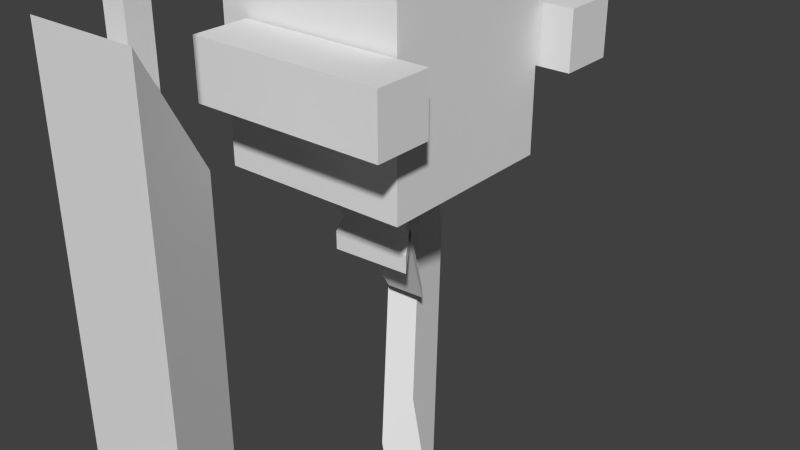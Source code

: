 # Source: untitled1.blend  (saved by Blender 2.77.0; exported with 4.5.12 LTS)
import bpy
from mathutils import Matrix  # noqa: F401  (used for matrix-valued properties, if any)

bpy.ops.wm.read_factory_settings(use_empty=True)
scene = bpy.context.scene
scene.name = 'Scene'

# ---- collections
col_collection_1 = bpy.data.collections.new('Collection 1'); scene.collection.children.link(col_collection_1)

# ---- world
world_world = bpy.data.worlds.new('World'); scene.world = world_world
world_world.color = (0.05088, 0.05088, 0.05088)
world_world.use_sun_shadow = False
world_world.sun_shadow_jitter_overblur = 0.0
world_world.cycles.sampling_method = 'NONE'
world_world.cycles.sample_map_resolution = 256

# ---- meshes
me_cube_004 = bpy.data.meshes.new('Cube.004')
me_cube_004.from_pydata([(-1.0, -1.0, -1.0), (-1.0, -1.0, 1.0), (-1.0, 1.0, -1.0), (-1.0, 1.0, 1.0), (1.0, -1.0, -1.0), (1.0, -1.0, 1.0), (1.0, 1.0, -1.0), (1.0, 1.0, 1.0)], [], [(1, 3, 2, 0), (3, 7, 6, 2), (7, 5, 4, 6), (5, 1, 0, 4), (0, 2, 6, 4), (5, 7, 3, 1)])
me_cube_004.use_remesh_preserve_volume = False
me_cube_004.use_remesh_preserve_attributes = False
me_cube_004.use_mirror_vertex_groups = False
me_cube_004.update()
me_cube_005 = bpy.data.meshes.new('Cube.005')
me_cube_005.from_pydata([(-1.0, -1.0, -1.0), (-1.0, -1.0, 1.0), (-1.0, 1.0, -1.0), (-1.0, 1.0, 1.0), (1.0, -1.0, -1.0), (1.0, -1.0, 1.0), (1.0, 1.0, -1.0), (1.0, 1.0, 1.0)], [], [(1, 3, 2, 0), (3, 7, 6, 2), (7, 5, 4, 6), (5, 1, 0, 4), (0, 2, 6, 4), (5, 7, 3, 1)])
me_cube_005.use_remesh_preserve_volume = False
me_cube_005.use_remesh_preserve_attributes = False
me_cube_005.use_mirror_vertex_groups = False
me_cube_005.update()
me_cube_006 = bpy.data.meshes.new('Cube.006')
me_cube_006.from_pydata([(-1.322, -1.322, -0.6353), (-0.6571, -0.6571, 0.9447), (-1.322, 1.322, -0.6353), (-0.6571, 0.6571, 0.9447), (1.322, -1.322, -0.6353), (0.6571, -0.6571, 0.9447), (1.322, 1.322, -0.6353), (0.6571, 0.6571, 0.9447)], [], [(1, 3, 2, 0), (3, 7, 6, 2), (7, 5, 4, 6), (5, 1, 0, 4), (0, 2, 6, 4), (5, 7, 3, 1)])
me_cube_006.use_remesh_preserve_volume = False
me_cube_006.use_remesh_preserve_attributes = False
me_cube_006.use_mirror_vertex_groups = False
me_cube_006.update()
me_cube_009 = bpy.data.meshes.new('Cube.009')
me_cube_009.from_pydata([(-1.0, -1.0, -1.0), (-1.0, -1.0, 1.0), (-1.0, 1.0, -1.0), (-1.0, 1.0, 1.0), (1.0, -1.0, -1.0), (1.0, -1.0, 1.0), (1.0, 1.0, -1.0), (1.0, 1.0, 1.0)], [], [(1, 3, 2, 0), (3, 7, 6, 2), (7, 5, 4, 6), (5, 1, 0, 4), (0, 2, 6, 4), (5, 7, 3, 1)])
me_cube_009.use_remesh_preserve_volume = False
me_cube_009.use_remesh_preserve_attributes = False
me_cube_009.use_mirror_vertex_groups = False
me_cube_009.update()
me_cube_008 = bpy.data.meshes.new('Cube.008')
me_cube_008.from_pydata([(-1.0, -1.0, -1.0), (-1.0, -1.0, 1.0), (-1.0, 1.0, -1.0), (-1.0, 1.0, 1.0), (1.0, -1.0, -1.0), (1.0, -1.0, 1.0), (1.0, 1.0, -1.0), (1.0, 1.0, 1.0)], [], [(1, 3, 2, 0), (3, 7, 6, 2), (7, 5, 4, 6), (5, 1, 0, 4), (0, 2, 6, 4), (5, 7, 3, 1)])
me_cube_008.use_remesh_preserve_volume = False
me_cube_008.use_remesh_preserve_attributes = False
me_cube_008.use_mirror_vertex_groups = False
me_cube_008.update()
me_cube_007 = bpy.data.meshes.new('Cube.007')
me_cube_007.from_pydata([(-1.322, -1.322, -0.6353), (-0.6571, -0.6571, 0.9447), (-1.322, 1.322, -0.6353), (-0.6571, 0.6571, 0.9447), (1.322, -1.322, -0.6353), (0.6571, -0.6571, 0.9447), (1.322, 1.322, -0.6353), (0.6571, 0.6571, 0.9447)], [], [(1, 3, 2, 0), (3, 7, 6, 2), (7, 5, 4, 6), (5, 1, 0, 4), (0, 2, 6, 4), (5, 7, 3, 1)])
me_cube_007.use_remesh_preserve_volume = False
me_cube_007.use_remesh_preserve_attributes = False
me_cube_007.use_mirror_vertex_groups = False
me_cube_007.update()
me_cube_003 = bpy.data.meshes.new('Cube.003')
me_cube_003.from_pydata([(-1.0, -1.0, -1.0), (-1.0, -1.0, 1.0), (-1.0, 1.0, -1.0), (-1.0, 1.0, 1.0), (1.0, -1.0, -1.0), (1.0, -1.0, 1.0), (1.0, 1.0, -1.0), (1.0, 1.0, 1.0)], [], [(1, 3, 2, 0), (3, 7, 6, 2), (7, 5, 4, 6), (5, 1, 0, 4), (0, 2, 6, 4), (5, 7, 3, 1)])
me_cube_003.use_remesh_preserve_volume = False
me_cube_003.use_remesh_preserve_attributes = False
me_cube_003.use_mirror_vertex_groups = False
me_cube_003.update()
me_cube_002 = bpy.data.meshes.new('Cube.002')
me_cube_002.from_pydata([(-0.544, -0.544, -0.3679), (-1.0, -1.0, 1.0), (-0.544, 0.544, -0.3679), (-1.0, 1.0, 1.0), (0.544, -0.544, -0.3679), (1.0, -1.0, 1.0), (0.544, 0.544, -0.3679), (1.0, 1.0, 1.0)], [], [(1, 3, 2, 0), (3, 7, 6, 2), (7, 5, 4, 6), (5, 1, 0, 4), (0, 2, 6, 4), (5, 7, 3, 1)])
me_cube_002.use_remesh_preserve_volume = False
me_cube_002.use_remesh_preserve_attributes = False
me_cube_002.use_mirror_vertex_groups = False
me_cube_002.update()
me_cube_011 = bpy.data.meshes.new('Cube.011')
me_cube_011.from_pydata([(-0.4832, -1.0, -1.0), (-0.4832, -1.0, 1.0), (-0.4832, 1.0, -1.0), (-0.4832, 1.0, 1.0), (1.517, -1.0, -1.0), (1.517, -1.0, 1.0), (1.517, 1.0, -1.0), (1.517, 1.0, 1.0)], [], [(1, 3, 2, 0), (3, 7, 6, 2), (7, 5, 4, 6), (5, 1, 0, 4), (0, 2, 6, 4), (5, 7, 3, 1)])
me_cube_011.use_remesh_preserve_volume = False
me_cube_011.use_remesh_preserve_attributes = False
me_cube_011.use_mirror_vertex_groups = False
me_cube_011.update()
me_cube_010 = bpy.data.meshes.new('Cube.010')
me_cube_010.from_pydata([(-0.4832, -1.0, -1.0), (-0.4832, -1.0, 1.0), (-0.4832, 1.0, -1.0), (-0.4832, 1.0, 1.0), (1.517, -1.0, -1.0), (1.517, -1.0, 1.0), (1.517, 1.0, -1.0), (1.517, 1.0, 1.0)], [], [(1, 3, 2, 0), (3, 7, 6, 2), (7, 5, 4, 6), (5, 1, 0, 4), (0, 2, 6, 4), (5, 7, 3, 1)])
me_cube_010.use_remesh_preserve_volume = False
me_cube_010.use_remesh_preserve_attributes = False
me_cube_010.use_mirror_vertex_groups = False
me_cube_010.update()
me_cube_001 = bpy.data.meshes.new('Cube.001')
me_cube_001.from_pydata([(-1.0, -1.0, -1.0), (-1.0, -1.0, 1.0), (-1.0, 1.0, -1.0), (-1.0, 1.0, 1.0), (1.0, -1.0, -1.0), (1.0, -1.0, 1.0), (1.0, 1.0, -1.0), (1.0, 1.0, 1.0)], [], [(1, 3, 2, 0), (3, 7, 6, 2), (7, 5, 4, 6), (5, 1, 0, 4), (0, 2, 6, 4), (5, 7, 3, 1)])
me_cube_001.use_remesh_preserve_volume = False
me_cube_001.use_remesh_preserve_attributes = False
me_cube_001.use_mirror_vertex_groups = False
me_cube_001.update()
arm_armature = bpy.data.armatures.new('Armature')  # bones are not reproduced

# ---- objects
ob_armature = bpy.data.objects.new('Armature', arm_armature)
ob_cube_003 = bpy.data.objects.new('Cube.003', me_cube_004)
ob_cube_004 = bpy.data.objects.new('Cube.004', me_cube_005)
ob_cube_005 = bpy.data.objects.new('Cube.005', me_cube_006)
ob_cube_008 = bpy.data.objects.new('Cube.008', me_cube_009)
ob_cube_007 = bpy.data.objects.new('Cube.007', me_cube_008)
ob_cube_006 = bpy.data.objects.new('Cube.006', me_cube_007)
ob_cube_002 = bpy.data.objects.new('Cube.002', me_cube_003)
ob_cube_001 = bpy.data.objects.new('Cube.001', me_cube_002)
ob_gun_left = bpy.data.objects.new('gun_left', me_cube_011)
ob_gun_right = bpy.data.objects.new('gun_right', me_cube_010)
ob_cube = bpy.data.objects.new('Cube', me_cube_001)

# ---- transforms, parenting, visibility, modifiers, constraints
ob_armature.location = (0.0, 0.0, 2.396)
ob_armature.show_in_front = True
ob_armature.lineart.crease_threshold = 0.0
ob_cube_003.location = (0.3379, -0.8446, 2.238)
ob_cube_003.rotation_euler = (4e-08, -0.691, -1.111e-07)
ob_cube_003.scale = (0.2698, 0.2698, 0.8182)
ob_cube_003.lineart.crease_threshold = 0.0
_c = ob_cube_003.constraints.new('CHILD_OF'); _c.name = 'Child Of'
_c.target = ob_armature
_c.subtarget = 'thig.r'
_c.set_inverse_pending = False
_c.inverse_matrix = ((-0.7464, -2.594e-07, -0.6655, 1.758), (0.6655, 2.912e-07, -0.7464, 2.074), (2.98e-07, -1.0, 0.0, -0.8467), (0.0, 0.0, 0.0, 1.0))
ob_cube_004.location = (0.6124, -0.8446, 0.9924)
ob_cube_004.rotation_euler = (5.751e-08, 0.7951, 1.37e-07)
ob_cube_004.scale = (0.1943, 0.1943, 0.8959)
ob_cube_004.lineart.crease_threshold = 0.0
_c = ob_cube_004.constraints.new('CHILD_OF'); _c.name = 'Child Of'
_c.target = ob_armature
_c.subtarget = 'calf.r'
_c.set_inverse_pending = False
_c.inverse_matrix = ((1.49e-07, 1.0, 8.941e-08, 0.8467), (-0.6899, 4.41e-08, -0.7239, 1.783), (-0.7239, -8.596e-08, 0.6899, -0.236), (0.0, 0.0, 0.0, 1.0))
ob_cube_005.location = (0.0, -0.8389, 0.0)
ob_cube_005.scale = (0.3412, 0.3412, 0.3412)
ob_cube_005.lineart.crease_threshold = 0.0
_c = ob_cube_005.constraints.new('CHILD_OF'); _c.name = 'Child Of'
_c.target = ob_armature
_c.subtarget = 'foot.r'
_c.set_inverse_pending = False
_c.inverse_matrix = ((1.0, 1.161e-07, 1.192e-07, 0.01685), (-5.96e-08, 8.92e-08, -1.0, 0.3244), (-2.087e-09, 1.0, 8.356e-08, 0.8467), (0.0, 0.0, 0.0, 1.0))
ob_cube_008.location = (0.3379, 0.8869, 2.238)
ob_cube_008.rotation_euler = (4e-08, -0.691, -1.111e-07)
ob_cube_008.scale = (0.2698, 0.2698, 0.8182)
ob_cube_008.lineart.crease_threshold = 0.0
_c = ob_cube_008.constraints.new('CHILD_OF'); _c.name = 'Child Of'
_c.target = ob_armature
_c.subtarget = 'thig.l'
_c.set_inverse_pending = False
_c.inverse_matrix = ((-0.7464, -2.594e-07, -0.6655, 1.758), (0.6655, 2.912e-07, -0.7464, 2.074), (2.98e-07, -1.0, 0.0, 0.8967), (0.0, 0.0, 0.0, 1.0))
ob_cube_007.location = (0.6124, 0.8869, 0.9924)
ob_cube_007.rotation_euler = (5.751e-08, 0.7951, 1.37e-07)
ob_cube_007.scale = (0.1943, 0.1943, 0.8959)
ob_cube_007.lineart.crease_threshold = 0.0
_c = ob_cube_007.constraints.new('CHILD_OF'); _c.name = 'Child Of'
_c.target = ob_armature
_c.subtarget = 'calf.l'
_c.set_inverse_pending = False
_c.inverse_matrix = ((8.941e-08, 1.0, 1.192e-07, -0.8967), (-0.6899, 4.41e-08, -0.7239, 1.783), (-0.7239, -8.596e-08, 0.6899, -0.236), (0.0, 0.0, 0.0, 1.0))
ob_cube_006.location = (0.0, 0.8926, 0.0)
ob_cube_006.scale = (0.3412, 0.3412, 0.3412)
ob_cube_006.lineart.crease_threshold = 0.0
_c = ob_cube_006.constraints.new('CHILD_OF'); _c.name = 'Child Of'
_c.target = ob_armature
_c.subtarget = 'foot.l'
_c.set_inverse_pending = False
_c.inverse_matrix = ((1.0, 1.161e-07, 1.192e-07, 0.01685), (-5.96e-08, 8.92e-08, -1.0, 0.3244), (-2.087e-09, 1.0, 8.356e-08, -0.8967), (0.0, 0.0, 0.0, 1.0))
ob_cube_002.location = (0.0, 0.0, 2.745)
ob_cube_002.scale = (0.1177, 0.7354, 0.1177)
ob_cube_002.lineart.crease_threshold = 0.0
_c = ob_cube_002.constraints.new('CHILD_OF'); _c.name = 'Child Of'
_c.target = ob_armature
_c.subtarget = 'hip'
_c.set_inverse_pending = False
_c.inverse_matrix = ((1.0, 0.0, 0.0, -0.0), (0.0, 0.0, 1.0, -2.396), (0.0, -1.0, 0.0, -0.0), (0.0, 0.0, 0.0, 1.0))
ob_cube_001.location = (0.0, 0.0, 2.597)
ob_cube_001.scale = (0.5679, 0.5679, 0.5679)
ob_cube_001.lineart.crease_threshold = 0.0
_c = ob_cube_001.constraints.new('CHILD_OF'); _c.name = 'Child Of'
_c.target = ob_armature
_c.subtarget = 'hip'
_c.set_inverse_pending = False
_c.inverse_matrix = ((1.0, 0.0, 0.0, -0.0), (0.0, 0.0, 1.0, -2.396), (0.0, -1.0, 0.0, -0.0), (0.0, 0.0, 0.0, 1.0))
ob_gun_left.location = (-0.1885, 1.338, 4.247)
ob_gun_left.scale = (1.011, 0.3033, 0.3033)
ob_gun_left.lineart.crease_threshold = 0.0
ob_gun_right.location = (-0.1885, -1.332, 4.247)
ob_gun_right.scale = (1.011, 0.3033, 0.3033)
ob_gun_right.lineart.crease_threshold = 0.0
ob_cube.location = (0.0, 0.0, 4.054)
ob_cube.lineart.crease_threshold = 0.0

# ---- collection membership
col_collection_1.objects.link(ob_armature)
col_collection_1.objects.link(ob_cube_003)
col_collection_1.objects.link(ob_cube_004)
col_collection_1.objects.link(ob_cube_005)
col_collection_1.objects.link(ob_cube_008)
col_collection_1.objects.link(ob_cube_007)
col_collection_1.objects.link(ob_cube_006)
col_collection_1.objects.link(ob_cube_002)
col_collection_1.objects.link(ob_cube_001)
col_collection_1.objects.link(ob_gun_left)
col_collection_1.objects.link(ob_gun_right)
col_collection_1.objects.link(ob_cube)

# ---- scene / render settings (as saved in the file)
scene.frame_start = 1; scene.frame_end = 50; scene.frame_set(1)
scene.render.engine = 'BLENDER_EEVEE_NEXT'
scene.render.resolution_percentage = 50
scene.render.dither_intensity = 0.0
scene.cycles.use_denoising = False
scene.cycles.samples = 10
scene.cycles.sampling_pattern = 'TABULATED_SOBOL'
scene.cycles.light_sampling_threshold = 0.0
scene.cycles.use_adaptive_sampling = False
scene.cycles.use_light_tree = False
scene.cycles.blur_glossy = 0.0
scene.cycles.pixel_filter_type = 'GAUSSIAN'
scene.cycles.sample_clamp_indirect = 0.0
scene.view_settings.view_transform = 'Standard'
bpy.context.view_layer.update()

# ---- added for rendering (the .blend has no active camera and no usable light): camera, sun
cam_auto = bpy.data.cameras.new('AutoCamera')
cam_auto.lens = 50.0
cam_auto.sensor_width = 36.0
cam_auto.clip_end = 1000.0
ob_auto_camera = bpy.data.objects.new('AutoCamera', cam_auto)
scene.collection.objects.link(ob_auto_camera)
ob_auto_camera.location = (6.34694, -7.38072, 7.34094)
ob_auto_camera.rotation_euler = (1.09748, -7.21219e-08, 0.694738)
scene.camera = ob_auto_camera
light_auto_sun = bpy.data.lights.new('AutoSun', 'SUN')
light_auto_sun.energy = 3.0
light_auto_sun.angle = 0.0523599
ob_auto_sun = bpy.data.objects.new('AutoSun', light_auto_sun)
scene.collection.objects.link(ob_auto_sun)
ob_auto_sun.rotation_euler = (0.872665, 0.174533, 0.523599)
bpy.context.view_layer.update()
